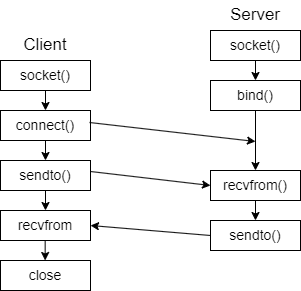

The diagram above was exported from draw.io. Its source (the exported page's mxGraphModel, read from the mxfile embedded in the PNG):
<mxGraphModel dx="1373" dy="470" grid="1" gridSize="10" guides="1" tooltips="1" connect="1" arrows="1" fold="1" page="1" pageScale="1" pageWidth="850" pageHeight="1100" math="0" shadow="0">
  <root>
    <mxCell id="0" />
    <mxCell id="1" parent="0" />
    <mxCell id="KPl6-Z8b2giDErf2pCn6-1" value="socket()" style="rounded=0;whiteSpace=wrap;html=1;fontSize=14;" parent="1" vertex="1">
      <mxGeometry x="170" y="160" width="90" height="30" as="geometry" />
    </mxCell>
    <mxCell id="KPl6-Z8b2giDErf2pCn6-2" value="" style="endArrow=classic;html=1;rounded=0;exitX=0.5;exitY=1;exitDx=0;exitDy=0;" parent="1" source="KPl6-Z8b2giDErf2pCn6-1" edge="1">
      <mxGeometry width="50" height="50" relative="1" as="geometry">
        <mxPoint x="240" y="280" as="sourcePoint" />
        <mxPoint x="215" y="210" as="targetPoint" />
      </mxGeometry>
    </mxCell>
    <mxCell id="KPl6-Z8b2giDErf2pCn6-3" value="bind()" style="rounded=0;whiteSpace=wrap;html=1;fontSize=14;" parent="1" vertex="1">
      <mxGeometry x="170" y="210" width="90" height="30" as="geometry" />
    </mxCell>
    <mxCell id="KPl6-Z8b2giDErf2pCn6-4" value="" style="endArrow=classic;html=1;rounded=0;exitX=0.5;exitY=1;exitDx=0;exitDy=0;" parent="1" source="KPl6-Z8b2giDErf2pCn6-3" edge="1">
      <mxGeometry width="50" height="50" relative="1" as="geometry">
        <mxPoint x="240" y="370" as="sourcePoint" />
        <mxPoint x="215" y="300" as="targetPoint" />
      </mxGeometry>
    </mxCell>
    <mxCell id="KPl6-Z8b2giDErf2pCn6-5" value="recvfrom()" style="rounded=0;whiteSpace=wrap;html=1;fontSize=14;" parent="1" vertex="1">
      <mxGeometry x="170" y="300" width="90" height="30" as="geometry" />
    </mxCell>
    <mxCell id="KPl6-Z8b2giDErf2pCn6-6" value="" style="endArrow=classic;html=1;rounded=0;exitX=0.5;exitY=1;exitDx=0;exitDy=0;" parent="1" source="KPl6-Z8b2giDErf2pCn6-5" edge="1">
      <mxGeometry width="50" height="50" relative="1" as="geometry">
        <mxPoint x="240" y="420" as="sourcePoint" />
        <mxPoint x="215" y="350" as="targetPoint" />
      </mxGeometry>
    </mxCell>
    <mxCell id="KPl6-Z8b2giDErf2pCn6-17" value="socket()" style="rounded=0;whiteSpace=wrap;html=1;fontSize=14;" parent="1" vertex="1">
      <mxGeometry x="-40" y="190" width="90" height="30" as="geometry" />
    </mxCell>
    <mxCell id="KPl6-Z8b2giDErf2pCn6-18" value="" style="endArrow=classic;html=1;rounded=0;exitX=0.5;exitY=1;exitDx=0;exitDy=0;" parent="1" source="KPl6-Z8b2giDErf2pCn6-17" edge="1">
      <mxGeometry width="50" height="50" relative="1" as="geometry">
        <mxPoint x="30" y="310" as="sourcePoint" />
        <mxPoint x="5" y="240" as="targetPoint" />
      </mxGeometry>
    </mxCell>
    <mxCell id="KPl6-Z8b2giDErf2pCn6-19" value="connect()" style="rounded=0;whiteSpace=wrap;html=1;fontSize=14;" parent="1" vertex="1">
      <mxGeometry x="-40" y="240" width="90" height="30" as="geometry" />
    </mxCell>
    <mxCell id="KPl6-Z8b2giDErf2pCn6-20" value="" style="endArrow=classic;html=1;rounded=0;exitX=0.5;exitY=1;exitDx=0;exitDy=0;" parent="1" source="KPl6-Z8b2giDErf2pCn6-19" edge="1">
      <mxGeometry width="50" height="50" relative="1" as="geometry">
        <mxPoint x="30" y="360" as="sourcePoint" />
        <mxPoint x="5" y="290" as="targetPoint" />
      </mxGeometry>
    </mxCell>
    <mxCell id="U-t2tcPcUnqknYB4p4qN-1" value="Client" style="text;html=1;align=center;verticalAlign=middle;whiteSpace=wrap;rounded=0;fontSize=17;" vertex="1" parent="1">
      <mxGeometry x="-25" y="160" width="60" height="30" as="geometry" />
    </mxCell>
    <mxCell id="U-t2tcPcUnqknYB4p4qN-2" value="Server" style="text;html=1;align=center;verticalAlign=middle;whiteSpace=wrap;rounded=0;fontSize=17;" vertex="1" parent="1">
      <mxGeometry x="185" y="130" width="60" height="30" as="geometry" />
    </mxCell>
    <mxCell id="U-t2tcPcUnqknYB4p4qN-4" value="sendto()" style="rounded=0;whiteSpace=wrap;html=1;fontSize=14;" vertex="1" parent="1">
      <mxGeometry x="170" y="350" width="90" height="30" as="geometry" />
    </mxCell>
    <mxCell id="U-t2tcPcUnqknYB4p4qN-5" value="sendto()" style="rounded=0;whiteSpace=wrap;html=1;fontSize=14;" vertex="1" parent="1">
      <mxGeometry x="-40" y="290" width="90" height="30" as="geometry" />
    </mxCell>
    <mxCell id="U-t2tcPcUnqknYB4p4qN-6" value="" style="endArrow=classic;html=1;rounded=0;exitX=0.5;exitY=1;exitDx=0;exitDy=0;" edge="1" parent="1" source="U-t2tcPcUnqknYB4p4qN-5">
      <mxGeometry width="50" height="50" relative="1" as="geometry">
        <mxPoint x="30" y="410" as="sourcePoint" />
        <mxPoint x="5" y="340" as="targetPoint" />
      </mxGeometry>
    </mxCell>
    <mxCell id="U-t2tcPcUnqknYB4p4qN-7" value="recvfrom" style="rounded=0;whiteSpace=wrap;html=1;fontSize=14;" vertex="1" parent="1">
      <mxGeometry x="-40" y="340" width="90" height="30" as="geometry" />
    </mxCell>
    <mxCell id="U-t2tcPcUnqknYB4p4qN-8" value="close" style="rounded=0;whiteSpace=wrap;html=1;fontSize=14;" vertex="1" parent="1">
      <mxGeometry x="-40" y="390" width="90" height="30" as="geometry" />
    </mxCell>
    <mxCell id="U-t2tcPcUnqknYB4p4qN-10" value="" style="endArrow=classic;html=1;rounded=0;exitX=0.5;exitY=1;exitDx=0;exitDy=0;" edge="1" parent="1">
      <mxGeometry width="50" height="50" relative="1" as="geometry">
        <mxPoint x="4.659999999999997" y="370" as="sourcePoint" />
        <mxPoint x="4.659999999999997" y="390" as="targetPoint" />
      </mxGeometry>
    </mxCell>
    <mxCell id="U-t2tcPcUnqknYB4p4qN-11" value="" style="endArrow=classic;html=1;rounded=0;" edge="1" parent="1">
      <mxGeometry width="50" height="50" relative="1" as="geometry">
        <mxPoint x="49" y="252" as="sourcePoint" />
        <mxPoint x="215" y="271" as="targetPoint" />
      </mxGeometry>
    </mxCell>
    <mxCell id="U-t2tcPcUnqknYB4p4qN-12" value="" style="endArrow=classic;html=1;rounded=0;entryX=0;entryY=0.5;entryDx=0;entryDy=0;" edge="1" parent="1" target="KPl6-Z8b2giDErf2pCn6-5">
      <mxGeometry width="50" height="50" relative="1" as="geometry">
        <mxPoint x="50" y="301" as="sourcePoint" />
        <mxPoint x="216" y="320" as="targetPoint" />
      </mxGeometry>
    </mxCell>
    <mxCell id="U-t2tcPcUnqknYB4p4qN-13" value="" style="endArrow=classic;html=1;rounded=0;exitX=0;exitY=0.5;exitDx=0;exitDy=0;entryX=1;entryY=0.5;entryDx=0;entryDy=0;" edge="1" parent="1" source="U-t2tcPcUnqknYB4p4qN-4" target="U-t2tcPcUnqknYB4p4qN-7">
      <mxGeometry width="50" height="50" relative="1" as="geometry">
        <mxPoint x="69" y="272" as="sourcePoint" />
        <mxPoint x="235" y="291" as="targetPoint" />
      </mxGeometry>
    </mxCell>
  </root>
</mxGraphModel>